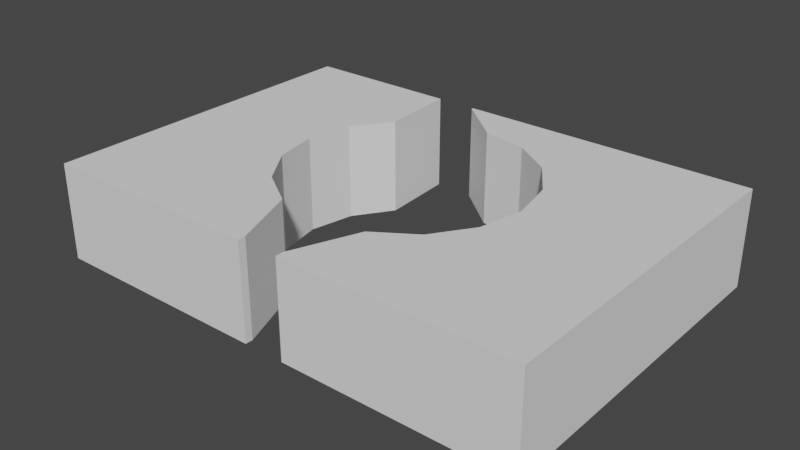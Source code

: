 # Source: RoundAboutMidEnter_LeftExit.blend  (saved by Blender 2.82.7; exported with 4.5.12 LTS)
import bpy
from mathutils import Matrix  # noqa: F401  (used for matrix-valued properties, if any)

bpy.ops.wm.read_factory_settings(use_empty=True)
scene = bpy.context.scene
scene.name = 'Scene'

# ---- collections
col_collection = bpy.data.collections.new('Collection'); scene.collection.children.link(col_collection)

# ---- world
world_world = bpy.data.worlds.new('World'); scene.world = world_world
world_world.use_nodes = True; world_world.node_tree.nodes.clear()
_N = world_world.node_tree.nodes; _L = world_world.node_tree.links
n0 = _N.new('ShaderNodeOutputWorld'); n0.name = 'World Output'; n0.location = (300, 300)
n1 = _N.new('ShaderNodeBackground'); n1.name = 'Background'; n1.location = (10, 300)
n1.inputs[0].default_value = (0.05088, 0.05088, 0.05088, 1.0)
_L.new(n1.outputs[0], n0.inputs[0])
n0.is_active_output = True
world_world.color = (0.05088, 0.05088, 0.05088)
world_world.use_sun_shadow = False
world_world.sun_shadow_jitter_overblur = 0.0

# ---- meshes
me_cube_003 = bpy.data.meshes.new('Cube.003')
me_cube_003.from_pydata([(-3.6, -2.5, -0.7), (-3.6, -2.5, 0.7), (-3.6, 2.5, -0.7), (-3.6, 2.5, 0.7), (3.6, -2.5, -0.7), (3.6, -2.5, 0.7), (3.6, 2.5, -0.7), (3.6, 2.5, 0.7), (-0.7, 2.5, 0.7), (-0.7, 2.472, 0.7), (-0.7, 2.5, -0.7), (-0.7, 2.472, -0.7), (-1.232, 1.375, 0.7), (-1.232, 1.375, -0.7), (0.003424, 1.879, 0.7), (0.003424, 1.879, -0.7), (-1.3, 2.5, 0.7), (-1.3, 2.472, 0.7), (-1.3, 2.5, -0.7), (-1.3, 2.472, -0.7), (0.6722, 1.748, 0.7), (0.6722, 1.748, -0.7), (1.239, 1.375, 0.7), (1.239, 1.375, -0.7), (1.618, 0.816, 0.7), (1.618, 0.816, -0.7), (-1.611, 0.816, 0.7), (-1.611, 0.816, -0.7), (1.751, 0.1571, 0.7), (1.751, 0.1571, -0.7), (-1.744, 0.1571, 0.7), (-1.744, 0.1571, -0.7), (1.618, -0.5019, 0.7), (1.618, -0.5019, -0.7), (1.239, -1.061, 0.7), (1.239, -1.061, -0.7), (0.6722, -1.434, 0.7), (0.6722, -1.434, -0.7), (0.3, -2.389, 0.7), (0.3, -2.389, -0.7), (0.3, -2.5, -0.7), (0.3, -2.5, 0.7), (-0.6654, -1.434, 0.7), (-0.6654, -1.434, -0.7), (-0.3, -2.5, -0.7), (-0.3, -2.389, 0.7), (-0.3, -2.5, 0.7), (-0.3, -2.389, -0.7), (-1.611, -0.5019, 0.7), (-1.611, -0.5019, -0.7), (-1.232, -1.061, 0.7), (-1.232, -1.061, -0.7)], [], [(0, 1, 3, 2), (2, 3, 16, 18), (6, 7, 5, 4), (4, 5, 41, 40), (2, 18, 19, 13, 27, 31, 49, 51, 43, 47, 44, 0), (7, 8, 9, 14, 20, 22, 24, 28, 32, 34, 36, 38, 41, 5), (23, 22, 20, 21), (47, 45, 46, 44), (21, 20, 14, 15), (25, 24, 22, 23), (11, 9, 8, 10), (46, 45, 42, 50, 48, 30, 26, 12, 17, 16, 3, 1), (10, 8, 7, 6), (29, 28, 24, 25), (35, 34, 32, 33), (40, 39, 37, 35, 33, 29, 25, 23, 21, 15, 11, 10, 6, 4), (38, 39, 40, 41), (33, 32, 28, 29), (44, 46, 1, 0), (27, 26, 30, 31), (31, 30, 48, 49), (37, 36, 34, 35), (19, 17, 12, 13), (43, 42, 45, 47), (15, 14, 9, 11), (13, 12, 26, 27), (17, 19, 18, 16), (51, 50, 42, 43), (49, 48, 50, 51), (39, 38, 36, 37)])
_uv = me_cube_003.uv_layers.new(name='UVMap')
_uv.uv.foreach_set('vector', [0.375, 0.0, 0.625, 0.0, 0.625, 0.25, 0.375, 0.25, 0.375, 0.25, 0.625, 0.25, 0.625, 0.3299, 0.375, 0.3299, 0.375, 0.5, 0.625, 0.5, 0.625, 0.75, 0.375, 0.75, 0.375, 0.75, 0.625, 0.75, 0.625, 0.8646, 0.375, 0.8646, 0.125, 0.5, 0.2049, 0.5, 0.2049, 0.5014, 0.2072, 0.5563, 0.1941, 0.5842, 0.1894, 0.6171, 0.1941, 0.6501, 0.2072, 0.678, 0.2269, 0.6967, 0.2396, 0.7444, 0.2396, 0.75, 0.125, 0.75, 0.625, 0.5, 0.7743, 0.5, 0.7743, 0.5014, 0.7499, 0.531, 0.7267, 0.5376, 0.707, 0.5563, 0.6938, 0.5842, 0.6892, 0.6171, 0.6938, 0.6501, 0.707, 0.678, 0.7267, 0.6967, 0.7396, 0.7444, 0.7396, 0.75, 0.625, 0.75, 0.8756, 0.575, 0.8751, 0.925, 0.9375, 0.925, 0.9375, 0.575, 0.4125, 0.0, 0.5875, 0.0, 0.5875, 0.0, 0.4125, 0.0, 0.9375, 0.575, 0.9375, 0.925, 1.0, 0.925, 1.0, 0.575, 0.8125, 0.575, 0.8125, 0.925, 0.875, 0.925, 0.875, 0.575, 0.4125, 0.5, 0.5875, 0.5, 0.5875, 0.5, 0.4125, 0.5, 0.7604, 0.75, 0.7604, 0.7444, 0.7731, 0.6967, 0.7928, 0.678, 0.8059, 0.6501, 0.8106, 0.6171, 0.8059, 0.5842, 0.7928, 0.5563, 0.7951, 0.5014, 0.7951, 0.5, 0.875, 0.5, 0.875, 0.75, 0.375, 0.3507, 0.625, 0.3507, 0.625, 0.5, 0.375, 0.5, 0.75, 0.575, 0.75, 0.925, 0.8125, 0.925, 0.8125, 0.575, 0.625, 0.575, 0.625, 0.925, 0.6875, 0.925, 0.6875, 0.575, 0.2604, 0.75, 0.2604, 0.7444, 0.2733, 0.6967, 0.293, 0.678, 0.3062, 0.6501, 0.3108, 0.6171, 0.3062, 0.5842, 0.293, 0.5563, 0.2733, 0.5376, 0.2501, 0.531, 0.2257, 0.5014, 0.2257, 0.5, 0.375, 0.5, 0.375, 0.75, 0.5875, 0.75, 0.4125, 0.75, 0.4125, 0.75, 0.5875, 0.75, 0.6875, 0.575, 0.6875, 0.925, 0.75, 0.925, 0.75, 0.575, 0.375, 0.8854, 0.625, 0.8854, 0.625, 1.0, 0.375, 1.0, 0.1875, 0.575, 0.1875, 0.925, 0.25, 0.925, 0.25, 0.575, 0.25, 0.575, 0.25, 0.925, 0.3125, 0.925, 0.3125, 0.575, 0.5625, 0.575, 0.5625, 0.925, 0.625, 0.925, 0.625, 0.575, 0.4125, 0.25, 0.5875, 0.25, 0.5875, 0.0, 0.4125, 0.0, 0.4125, 0.25, 0.5875, 0.25, 0.5875, 0.0, 0.4125, 0.0, 0.4125, 0.75, 0.5875, 0.75, 0.5875, 0.5, 0.4125, 0.5, 0.1254, 0.575, 0.1251, 0.925, 0.1875, 0.925, 0.1875, 0.575, 0.5875, 0.25, 0.4125, 0.25, 0.4125, 0.25, 0.5875, 0.25, 0.375, 0.575, 0.375, 0.925, 0.4375, 0.925, 0.4375, 0.575, 0.3125, 0.575, 0.3125, 0.925, 0.375, 0.925, 0.375, 0.575, 0.4125, 0.75, 0.5875, 0.75, 0.5875, 0.5, 0.4125, 0.5])
me_cube_003.use_remesh_fix_poles = True
me_cube_003.use_remesh_preserve_attributes = False
me_cube_003.use_mirror_vertex_groups = False
me_cube_003.update()

# ---- objects
ob_roundaboutmidenter_leftexit = bpy.data.objects.new('RoundAboutMidEnter_LeftExit', me_cube_003)

# ---- transforms, parenting, visibility, modifiers, constraints
ob_roundaboutmidenter_leftexit.location = (0.0, 0.0, 0.0)
ob_roundaboutmidenter_leftexit.lineart.crease_threshold = 0.0

# ---- collection membership
col_collection.objects.link(ob_roundaboutmidenter_leftexit)

# ---- scene / render settings (as saved in the file)
scene.frame_start = 1; scene.frame_end = 250; scene.frame_set(1)
scene.render.engine = 'BLENDER_EEVEE_NEXT'
scene.cycles.use_denoising = False
scene.cycles.samples = 128
scene.cycles.sampling_pattern = 'TABULATED_SOBOL'
scene.cycles.use_adaptive_sampling = False
scene.cycles.use_light_tree = False
scene.view_settings.view_transform = 'Filmic'
bpy.context.view_layer.update()

# ---- added for rendering (the .blend has no active camera and no usable light): camera, sun
cam_auto = bpy.data.cameras.new('AutoCamera')
cam_auto.lens = 50.0
cam_auto.sensor_width = 36.0
cam_auto.clip_end = 1000.0
ob_auto_camera = bpy.data.objects.new('AutoCamera', cam_auto)
scene.collection.objects.link(ob_auto_camera)
ob_auto_camera.location = (8.21316, -9.85579, 6.57053)
ob_auto_camera.rotation_euler = (1.09748, -7.21219e-08, 0.694738)
scene.camera = ob_auto_camera
light_auto_sun = bpy.data.lights.new('AutoSun', 'SUN')
light_auto_sun.energy = 3.0
light_auto_sun.angle = 0.0523599
ob_auto_sun = bpy.data.objects.new('AutoSun', light_auto_sun)
scene.collection.objects.link(ob_auto_sun)
ob_auto_sun.rotation_euler = (0.872665, 0.174533, 0.523599)
bpy.context.view_layer.update()
